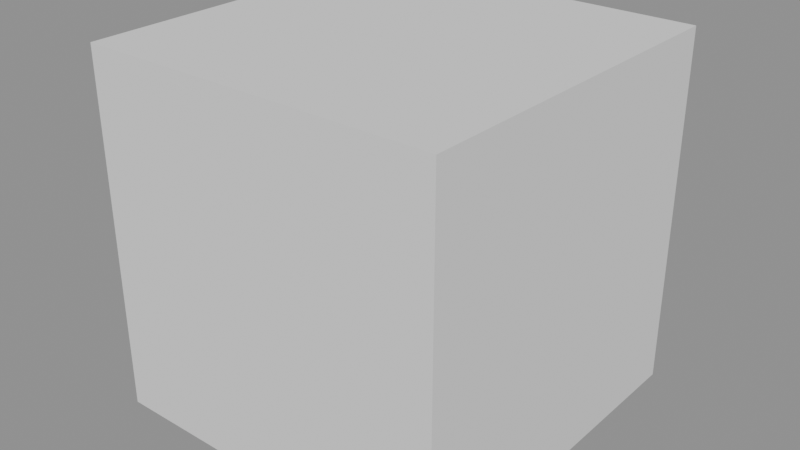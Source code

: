 # Source: Bush3.blend  (saved by Blender 4.5.90; exported with 4.5.12 LTS)
import bpy
from mathutils import Matrix  # noqa: F401  (used for matrix-valued properties, if any)

bpy.ops.wm.read_factory_settings(use_empty=True)
scene = bpy.context.scene
scene.name = 'Temp_GasPump'

# ---- meshes
me_cube = bpy.data.meshes.new('Cube')
me_cube.from_pydata([(-1.0, -1.0, -1.0), (-1.0, -1.0, 1.0), (-1.0, 1.0, -1.0), (-1.0, 1.0, 1.0), (1.0, -1.0, -1.0), (1.0, -1.0, 1.0), (1.0, 1.0, -1.0), (1.0, 1.0, 1.0)], [], [(0, 1, 3, 2), (2, 3, 7, 6), (6, 7, 5, 4), (4, 5, 1, 0), (2, 6, 4, 0), (7, 3, 1, 5)])
_uv = me_cube.uv_layers.new(name='UVMap')
_uv.uv.foreach_set('vector', [0.375, 0.0, 0.625, 0.0, 0.625, 0.25, 0.375, 0.25, 0.375, 0.25, 0.625, 0.25, 0.625, 0.5, 0.375, 0.5, 0.375, 0.5, 0.625, 0.5, 0.625, 0.75, 0.375, 0.75, 0.375, 0.75, 0.625, 0.75, 0.625, 1.0, 0.375, 1.0, 0.125, 0.5, 0.375, 0.5, 0.375, 0.75, 0.125, 0.75, 0.625, 0.5, 0.875, 0.5, 0.875, 0.75, 0.625, 0.75])
me_cube.update()

# ---- objects
ob_bush3 = bpy.data.objects.new('Bush3', me_cube)

# ---- transforms, parenting, visibility, modifiers, constraints
ob_bush3.location = (0.0, 0.0, 1.2)
ob_bush3.scale = (1.2, 1.2, 1.2)

# ---- collection membership
scene.collection.objects.link(ob_bush3)

# ---- scene / render settings (as saved in the file)
scene.frame_start = 1; scene.frame_end = 250; scene.frame_set(1)
scene.render.engine = 'BLENDER_EEVEE_NEXT'
scene.render.image_settings.exr_codec = 'NONE'
scene.render.simplify_subdivision_render = 0
scene.render.simplify_child_particles_render = 0.0
scene.eevee.use_volume_custom_range = False
scene.eevee.use_fast_gi = False
scene.eevee.use_shadows = False
scene.view_settings.white_balance_temperature = 0.0
scene.view_settings.white_balance_tint = 0.0
scene.view_settings.white_balance_whitepoint = (2.97, 0.5193, -0.0414)
bpy.context.view_layer.update()

# ---- added for rendering (the .blend has no active camera and no usable light): camera, sun + grey world if the file has none
cam_auto = bpy.data.cameras.new('AutoCamera')
cam_auto.lens = 50.0
cam_auto.sensor_width = 36.0
cam_auto.clip_end = 1000.0
ob_auto_camera = bpy.data.objects.new('AutoCamera', cam_auto)
scene.collection.objects.link(ob_auto_camera)
ob_auto_camera.location = (3.84609, -4.6153, 4.27687)
ob_auto_camera.rotation_euler = (1.09748, -7.21219e-08, 0.694738)
scene.camera = ob_auto_camera
light_auto_sun = bpy.data.lights.new('AutoSun', 'SUN')
light_auto_sun.energy = 3.0
light_auto_sun.angle = 0.0523599
ob_auto_sun = bpy.data.objects.new('AutoSun', light_auto_sun)
scene.collection.objects.link(ob_auto_sun)
ob_auto_sun.rotation_euler = (0.872665, 0.174533, 0.523599)
if scene.world is None:
    world_auto = bpy.data.worlds.new('AutoWorld')
    world_auto.color = (0.3, 0.3, 0.3)
    scene.world = world_auto
bpy.context.view_layer.update()

